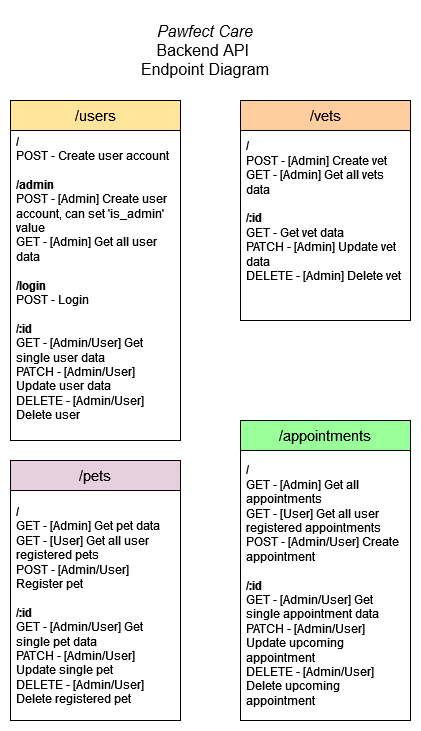

The diagram above was exported from draw.io. Its source (the exported page's mxGraphModel, read from the mxfile embedded in the PNG):
<mxGraphModel dx="801" dy="820" grid="1" gridSize="10" guides="1" tooltips="1" connect="1" arrows="1" fold="1" page="1" pageScale="1" pageWidth="1169" pageHeight="827" math="0" shadow="0">
  <root>
    <mxCell id="0" />
    <mxCell id="1" parent="0" />
    <mxCell id="1pU2_5nlXLK1bk8n4pvh-5" value="&lt;font style=&quot;font-size: 15px;&quot;&gt;/&lt;/font&gt;users" style="swimlane;fontStyle=0;childLayout=stackLayout;horizontal=1;startSize=30;horizontalStack=0;resizeParent=1;resizeParentMax=0;resizeLast=0;collapsible=1;marginBottom=0;whiteSpace=wrap;html=1;fillColor=#FFE599;fontSize=15;" vertex="1" parent="1">
      <mxGeometry x="250" y="120" width="170" height="340" as="geometry" />
    </mxCell>
    <mxCell id="1pU2_5nlXLK1bk8n4pvh-6" value="&lt;div&gt;&lt;b&gt;/&lt;/b&gt;&lt;br&gt;&lt;/div&gt;&lt;div&gt;POST - Create user account&lt;/div&gt;&lt;br&gt;&lt;div&gt;&lt;b&gt;/admin&lt;/b&gt;&lt;/div&gt;&lt;div&gt;&lt;div&gt;&lt;b&gt;&lt;/b&gt;&lt;div&gt;&lt;div&gt;POST - [Admin] Create user account, can set 'is_admin' value&lt;br&gt;&lt;/div&gt;&lt;/div&gt;&lt;/div&gt;&lt;div&gt;GET - [Admin] Get all user data&lt;/div&gt;&lt;div&gt;&lt;b&gt;&lt;br&gt;&lt;/b&gt;&lt;/div&gt;&lt;div&gt;&lt;b&gt;/login&lt;/b&gt;&lt;/div&gt;&lt;/div&gt;&lt;div&gt;POST - Login&lt;/div&gt;&lt;div&gt;&lt;br&gt;&lt;/div&gt;&lt;div&gt;&lt;b&gt;/:id&lt;/b&gt;&lt;br&gt;&lt;/div&gt;&lt;div&gt;GET - [Admin/User] Get single user data&amp;nbsp;&lt;/div&gt;&lt;div&gt;PATCH - [Admin/User] Update user data&lt;br&gt;&lt;/div&gt;&lt;div&gt;DELETE - [Admin/User] Delete user&amp;nbsp; &lt;br&gt;&lt;/div&gt;&lt;div&gt;&lt;br&gt;&lt;/div&gt;" style="text;strokeColor=none;fillColor=none;align=left;verticalAlign=middle;spacingLeft=4;spacingRight=4;overflow=hidden;points=[[0,0.5],[1,0.5]];portConstraint=eastwest;rotatable=0;whiteSpace=wrap;html=1;" vertex="1" parent="1pU2_5nlXLK1bk8n4pvh-5">
      <mxGeometry y="30" width="170" height="310" as="geometry" />
    </mxCell>
    <mxCell id="1pU2_5nlXLK1bk8n4pvh-8" value="&lt;div style=&quot;font-size: 16px;&quot;&gt;&lt;i style=&quot;font-size: 16px;&quot;&gt;Pawfect Care&lt;/i&gt;&lt;br style=&quot;font-size: 16px;&quot;&gt;&lt;/div&gt;&lt;div style=&quot;font-size: 16px;&quot;&gt;Backend API&amp;nbsp;&lt;/div&gt;&lt;div style=&quot;font-size: 16px;&quot;&gt;Endpoint Diagram&lt;/div&gt;" style="text;html=1;align=center;verticalAlign=middle;whiteSpace=wrap;rounded=0;fontSize=16;" vertex="1" parent="1">
      <mxGeometry x="360" y="30" width="170" height="80" as="geometry" />
    </mxCell>
    <mxCell id="1pU2_5nlXLK1bk8n4pvh-10" value="&lt;font style=&quot;font-size: 15px;&quot;&gt;/&lt;/font&gt;vets" style="swimlane;fontStyle=0;childLayout=stackLayout;horizontal=1;startSize=30;horizontalStack=0;resizeParent=1;resizeParentMax=0;resizeLast=0;collapsible=1;marginBottom=0;whiteSpace=wrap;html=1;fillColor=#FFCE9F;fontSize=15;" vertex="1" parent="1">
      <mxGeometry x="480" y="120" width="170" height="220" as="geometry" />
    </mxCell>
    <mxCell id="1pU2_5nlXLK1bk8n4pvh-11" value="&lt;div&gt;&lt;b&gt;/&lt;/b&gt;&lt;br&gt;&lt;/div&gt;&lt;div&gt;POST - [Admin] Create vet&lt;/div&gt;&lt;div&gt;GET - [Admin] Get all vets data&lt;br&gt;&lt;/div&gt;&lt;br&gt;&lt;div&gt;&lt;b&gt;/:id&lt;/b&gt;&lt;br&gt;&lt;/div&gt;&lt;div&gt;GET - Get vet data &lt;br&gt;&lt;/div&gt;&lt;div&gt;PATCH - [Admin] Update vet data&lt;br&gt;&lt;/div&gt;&lt;div&gt;DELETE - [Admin] Delete vet &lt;br&gt;&lt;/div&gt;&lt;div&gt;&lt;br&gt;&lt;br&gt;&lt;/div&gt;" style="text;strokeColor=none;fillColor=none;align=left;verticalAlign=middle;spacingLeft=4;spacingRight=4;overflow=hidden;points=[[0,0.5],[1,0.5]];portConstraint=eastwest;rotatable=0;whiteSpace=wrap;html=1;" vertex="1" parent="1pU2_5nlXLK1bk8n4pvh-10">
      <mxGeometry y="30" width="170" height="190" as="geometry" />
    </mxCell>
    <mxCell id="1pU2_5nlXLK1bk8n4pvh-13" value="&lt;font style=&quot;font-size: 15px;&quot;&gt;/&lt;/font&gt;pets" style="swimlane;fontStyle=0;childLayout=stackLayout;horizontal=1;startSize=30;horizontalStack=0;resizeParent=1;resizeParentMax=0;resizeLast=0;collapsible=1;marginBottom=0;whiteSpace=wrap;html=1;fillColor=#E6D0DE;fontSize=15;" vertex="1" parent="1">
      <mxGeometry x="250" y="480" width="170" height="260" as="geometry" />
    </mxCell>
    <mxCell id="1pU2_5nlXLK1bk8n4pvh-14" value="&lt;div&gt;&lt;font style=&quot;font-size: 12px;&quot;&gt;&lt;b&gt;/&lt;/b&gt;&lt;/font&gt;&lt;/div&gt;&lt;div&gt;&lt;font style=&quot;font-size: 12px;&quot;&gt;GET - [Admin] Get pet data&lt;/font&gt;&lt;/div&gt;&lt;div&gt;&lt;font style=&quot;font-size: 12px;&quot;&gt;GET - [User] Get all user registered pets&lt;br&gt;&lt;/font&gt;&lt;/div&gt;&lt;div&gt;&lt;font style=&quot;font-size: 12px;&quot;&gt;POST - [Admin/User] Register pet&lt;br&gt;&lt;/font&gt;&lt;/div&gt;&lt;br&gt;&lt;div&gt;&lt;font style=&quot;font-size: 12px;&quot;&gt;&lt;b&gt;/:id&lt;/b&gt;&lt;br&gt;&lt;/font&gt;&lt;/div&gt;&lt;div&gt;&lt;font style=&quot;font-size: 12px;&quot;&gt;GET - [Admin/User] Get single pet data&lt;br&gt;&lt;/font&gt;&lt;/div&gt;&lt;div&gt;&lt;font style=&quot;font-size: 12px;&quot;&gt;PATCH - [Admin/User] Update single pet&lt;br&gt;&lt;/font&gt;&lt;/div&gt;&lt;div&gt;&lt;font style=&quot;font-size: 12px;&quot;&gt;DELETE - [Admin/User] Delete registered pet&lt;br&gt;&lt;/font&gt;&lt;/div&gt;" style="text;strokeColor=none;fillColor=none;align=left;verticalAlign=middle;spacingLeft=4;spacingRight=4;overflow=hidden;points=[[0,0.5],[1,0.5]];portConstraint=eastwest;rotatable=0;whiteSpace=wrap;html=1;" vertex="1" parent="1pU2_5nlXLK1bk8n4pvh-13">
      <mxGeometry y="30" width="170" height="230" as="geometry" />
    </mxCell>
    <mxCell id="1pU2_5nlXLK1bk8n4pvh-15" value="&lt;font style=&quot;font-size: 15px;&quot;&gt;/&lt;/font&gt;appointments" style="swimlane;fontStyle=0;childLayout=stackLayout;horizontal=1;startSize=30;horizontalStack=0;resizeParent=1;resizeParentMax=0;resizeLast=0;collapsible=1;marginBottom=0;whiteSpace=wrap;html=1;fillColor=#99FF99;fontSize=15;" vertex="1" parent="1">
      <mxGeometry x="480" y="440" width="170" height="300" as="geometry" />
    </mxCell>
    <mxCell id="1pU2_5nlXLK1bk8n4pvh-16" value="&lt;div&gt;&lt;font style=&quot;font-size: 12px;&quot;&gt;&lt;b&gt;/&lt;/b&gt;&lt;/font&gt;&lt;/div&gt;&lt;div&gt;&lt;font style=&quot;font-size: 12px;&quot;&gt;GET - [Admin] Get all appointments&lt;/font&gt;&lt;/div&gt;&lt;div&gt;&lt;font style=&quot;font-size: 12px;&quot;&gt;GET - [User] Get all user registered appointments&lt;br&gt;&lt;/font&gt;&lt;/div&gt;&lt;div&gt;&lt;font style=&quot;font-size: 12px;&quot;&gt;POST - [Admin/User] Create appointment&lt;/font&gt;&lt;/div&gt;&lt;br&gt;&lt;div&gt;&lt;font style=&quot;font-size: 12px;&quot;&gt;&lt;b&gt;/:id&lt;/b&gt;&lt;br&gt;&lt;/font&gt;&lt;/div&gt;&lt;div&gt;&lt;font style=&quot;font-size: 12px;&quot;&gt;GET - [Admin/User] Get single appointment data&lt;br&gt;&lt;/font&gt;&lt;/div&gt;&lt;div&gt;&lt;font style=&quot;font-size: 12px;&quot;&gt;PATCH - [Admin/User] Update upcoming appointment&lt;br&gt;&lt;/font&gt;&lt;/div&gt;&lt;div&gt;&lt;font style=&quot;font-size: 12px;&quot;&gt;DELETE - [Admin/User] Delete upcoming appointment&lt;br&gt;&lt;/font&gt;&lt;/div&gt;" style="text;strokeColor=none;fillColor=none;align=left;verticalAlign=middle;spacingLeft=4;spacingRight=4;overflow=hidden;points=[[0,0.5],[1,0.5]];portConstraint=eastwest;rotatable=0;whiteSpace=wrap;html=1;" vertex="1" parent="1pU2_5nlXLK1bk8n4pvh-15">
      <mxGeometry y="30" width="170" height="270" as="geometry" />
    </mxCell>
  </root>
</mxGraphModel>